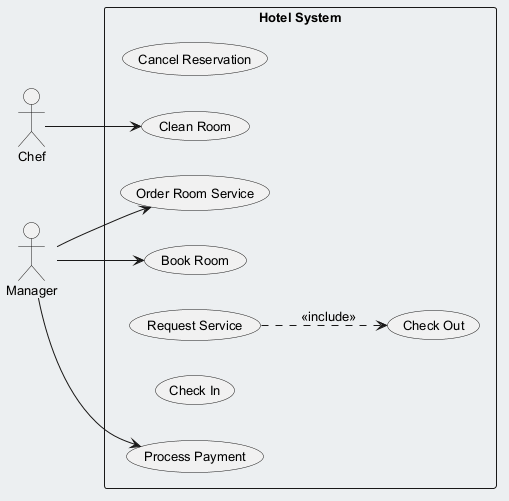

The diagram above was rendered by PlantUML. Its source (embedded in the PNG):
@startuml
skinparam backgroundColor #ECEFF1
skinparam classBackgroundColor #FFFFFF
skinparam classBorderColor #455A64
skinparam defaultFontSize 13
left to right direction
actor "Chef" as C
actor "Manager" as M
rectangle "Hotel System" {
  usecase "Check Out" as UC_CheckOut
  usecase "Cancel Reservation" as UC_CancelReservation
  usecase "Order Room Service" as UC_OrderRoomService
  usecase "Book Room" as UC_BookRoom
  usecase "Clean Room" as UC_CleanRoom
  usecase "Request Service" as UC_RequestService
  usecase "Check In" as UC_CheckIn
  usecase "Process Payment" as UC_ProcessPayment
}
C --> UC_CleanRoom
M --> UC_ProcessPayment
M --> UC_OrderRoomService
M --> UC_BookRoom
UC_RequestService ..> UC_CheckOut : <<include>>
@enduml